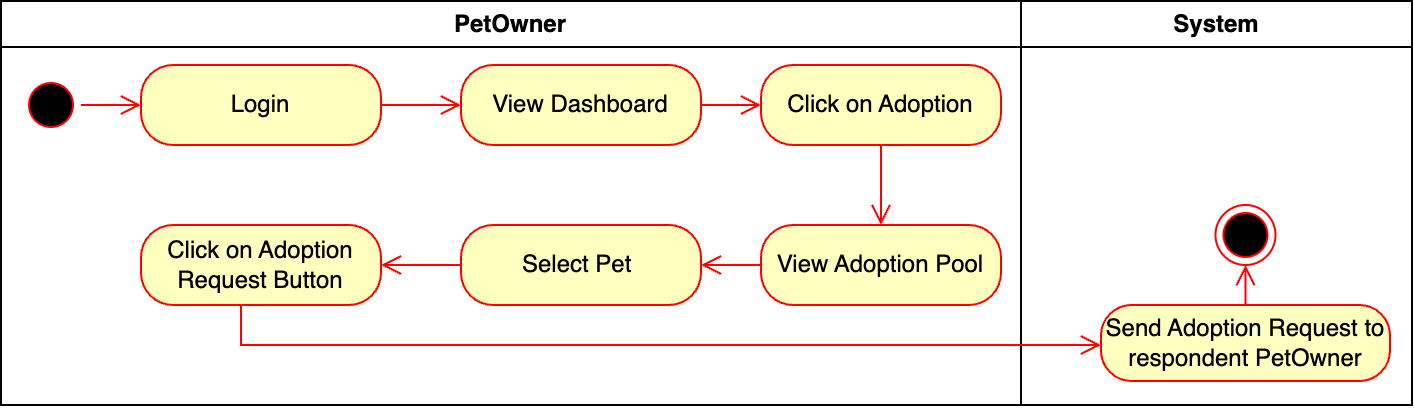

The diagram above was exported from draw.io. Its source (the exported page's mxGraphModel, read from the mxfile embedded in the PNG):
<mxGraphModel dx="1926" dy="575" grid="1" gridSize="10" guides="1" tooltips="1" connect="1" arrows="1" fold="1" page="1" pageScale="1" pageWidth="1169" pageHeight="826" background="none" math="0" shadow="0">
  <root>
    <mxCell id="0" />
    <mxCell id="1" parent="0" />
    <mxCell id="2" value="PetOwner" style="swimlane;whiteSpace=wrap" parent="1" vertex="1">
      <mxGeometry x="-70" y="128" width="510" height="202" as="geometry" />
    </mxCell>
    <mxCell id="tpC09i7el-5VN-8qxNCs-47" value="View Adoption Pool" style="rounded=1;whiteSpace=wrap;html=1;arcSize=40;fontColor=#000000;fillColor=#ffffc0;strokeColor=#ff0000;" parent="2" vertex="1">
      <mxGeometry x="380" y="112" width="120" height="40" as="geometry" />
    </mxCell>
    <mxCell id="tpC09i7el-5VN-8qxNCs-45" value="Click on Adoption" style="rounded=1;whiteSpace=wrap;html=1;arcSize=40;fontColor=#000000;fillColor=#ffffc0;strokeColor=#ff0000;" parent="2" vertex="1">
      <mxGeometry x="380" y="32" width="120" height="40" as="geometry" />
    </mxCell>
    <mxCell id="tpC09i7el-5VN-8qxNCs-46" value="" style="edgeStyle=orthogonalEdgeStyle;html=1;verticalAlign=bottom;endArrow=open;endSize=8;strokeColor=#ff0000;rounded=0;" parent="2" source="tpC09i7el-5VN-8qxNCs-45" target="tpC09i7el-5VN-8qxNCs-47" edge="1">
      <mxGeometry relative="1" as="geometry">
        <mxPoint x="80" y="342" as="targetPoint" />
      </mxGeometry>
    </mxCell>
    <mxCell id="PbVAWBfpzkCcq525nuCq-4" value="View Dashboard" style="rounded=1;whiteSpace=wrap;html=1;arcSize=40;fontColor=#000000;fillColor=#ffffc0;strokeColor=#ff0000;" parent="2" vertex="1">
      <mxGeometry x="230" y="32" width="120" height="40" as="geometry" />
    </mxCell>
    <mxCell id="PbVAWBfpzkCcq525nuCq-5" value="" style="edgeStyle=orthogonalEdgeStyle;html=1;verticalAlign=bottom;endArrow=open;endSize=8;strokeColor=#ff0000;rounded=0;" parent="2" source="PbVAWBfpzkCcq525nuCq-4" target="tpC09i7el-5VN-8qxNCs-45" edge="1">
      <mxGeometry relative="1" as="geometry">
        <mxPoint x="145" y="262" as="targetPoint" />
      </mxGeometry>
    </mxCell>
    <mxCell id="tpC09i7el-5VN-8qxNCs-43" value="Login" style="rounded=1;whiteSpace=wrap;html=1;arcSize=40;fontColor=#000000;fillColor=#ffffc0;strokeColor=#ff0000;" parent="2" vertex="1">
      <mxGeometry x="70" y="32" width="120" height="40" as="geometry" />
    </mxCell>
    <mxCell id="tpC09i7el-5VN-8qxNCs-44" value="" style="edgeStyle=orthogonalEdgeStyle;html=1;verticalAlign=bottom;endArrow=open;endSize=8;strokeColor=#ff0000;rounded=0;" parent="2" source="tpC09i7el-5VN-8qxNCs-43" target="PbVAWBfpzkCcq525nuCq-4" edge="1">
      <mxGeometry relative="1" as="geometry">
        <mxPoint x="80" y="202" as="targetPoint" />
      </mxGeometry>
    </mxCell>
    <mxCell id="tpC09i7el-5VN-8qxNCs-41" value="" style="ellipse;html=1;shape=startState;fillColor=#000000;strokeColor=#ff0000;" parent="2" vertex="1">
      <mxGeometry x="10" y="37" width="30" height="30" as="geometry" />
    </mxCell>
    <mxCell id="tpC09i7el-5VN-8qxNCs-42" value="" style="edgeStyle=orthogonalEdgeStyle;html=1;verticalAlign=bottom;endArrow=open;endSize=8;strokeColor=#ff0000;rounded=0;" parent="2" source="tpC09i7el-5VN-8qxNCs-41" target="tpC09i7el-5VN-8qxNCs-43" edge="1">
      <mxGeometry relative="1" as="geometry">
        <mxPoint x="80" y="132" as="targetPoint" />
      </mxGeometry>
    </mxCell>
    <mxCell id="tpC09i7el-5VN-8qxNCs-51" value="Click on Adoption Request Button" style="rounded=1;whiteSpace=wrap;html=1;arcSize=40;fontColor=#000000;fillColor=#ffffc0;strokeColor=#ff0000;" parent="2" vertex="1">
      <mxGeometry x="70" y="112" width="120" height="40" as="geometry" />
    </mxCell>
    <mxCell id="tpC09i7el-5VN-8qxNCs-49" value="Select Pet&amp;nbsp;" style="rounded=1;whiteSpace=wrap;html=1;arcSize=40;fontColor=#000000;fillColor=#ffffc0;strokeColor=#ff0000;" parent="2" vertex="1">
      <mxGeometry x="230" y="112" width="120" height="40" as="geometry" />
    </mxCell>
    <mxCell id="tpC09i7el-5VN-8qxNCs-48" value="" style="edgeStyle=orthogonalEdgeStyle;html=1;verticalAlign=bottom;endArrow=open;endSize=8;strokeColor=#ff0000;rounded=0;" parent="2" source="tpC09i7el-5VN-8qxNCs-47" target="tpC09i7el-5VN-8qxNCs-49" edge="1">
      <mxGeometry relative="1" as="geometry">
        <mxPoint x="120" y="425" as="targetPoint" />
      </mxGeometry>
    </mxCell>
    <mxCell id="tpC09i7el-5VN-8qxNCs-50" value="" style="edgeStyle=orthogonalEdgeStyle;html=1;verticalAlign=bottom;endArrow=open;endSize=8;strokeColor=#ff0000;rounded=0;" parent="2" source="tpC09i7el-5VN-8qxNCs-49" target="tpC09i7el-5VN-8qxNCs-51" edge="1">
      <mxGeometry relative="1" as="geometry">
        <mxPoint x="120" y="502" as="targetPoint" />
      </mxGeometry>
    </mxCell>
    <mxCell id="3" value="System" style="swimlane;whiteSpace=wrap" parent="1" vertex="1">
      <mxGeometry x="440" y="128" width="195.5" height="202" as="geometry" />
    </mxCell>
    <mxCell id="tpC09i7el-5VN-8qxNCs-53" value="Send Adoption Request to respondent PetOwner" style="rounded=1;whiteSpace=wrap;html=1;arcSize=40;fontColor=#000000;fillColor=#ffffc0;strokeColor=#ff0000;" parent="3" vertex="1">
      <mxGeometry x="40" y="152" width="144.5" height="38" as="geometry" />
    </mxCell>
    <mxCell id="tpC09i7el-5VN-8qxNCs-64" value="" style="ellipse;html=1;shape=endState;fillColor=#000000;strokeColor=#ff0000;" parent="3" vertex="1">
      <mxGeometry x="97.25" y="102" width="30" height="30" as="geometry" />
    </mxCell>
    <mxCell id="tpC09i7el-5VN-8qxNCs-54" value="" style="edgeStyle=orthogonalEdgeStyle;html=1;verticalAlign=bottom;endArrow=open;endSize=8;strokeColor=#ff0000;rounded=0;" parent="3" source="tpC09i7el-5VN-8qxNCs-53" target="tpC09i7el-5VN-8qxNCs-64" edge="1">
      <mxGeometry relative="1" as="geometry">
        <mxPoint x="95.00000000000023" y="422.9999999999998" as="targetPoint" />
        <Array as="points">
          <mxPoint x="112" y="122" />
          <mxPoint x="112" y="122" />
        </Array>
      </mxGeometry>
    </mxCell>
    <mxCell id="tpC09i7el-5VN-8qxNCs-52" value="" style="edgeStyle=orthogonalEdgeStyle;html=1;verticalAlign=bottom;endArrow=open;endSize=8;strokeColor=#ff0000;rounded=0;" parent="1" source="tpC09i7el-5VN-8qxNCs-51" target="tpC09i7el-5VN-8qxNCs-53" edge="1">
      <mxGeometry relative="1" as="geometry">
        <mxPoint x="50" y="650" as="targetPoint" />
        <Array as="points">
          <mxPoint x="50" y="300" />
        </Array>
      </mxGeometry>
    </mxCell>
  </root>
</mxGraphModel>